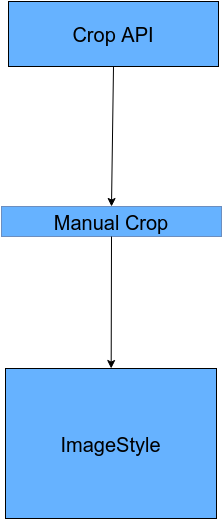

The diagram above was exported from draw.io. Its source (the exported page's mxGraphModel, read from the mxfile embedded in the PNG):
<mxGraphModel dx="1434" dy="750" grid="1" gridSize="10" guides="1" tooltips="1" connect="1" arrows="1" fold="1" page="1" pageScale="1" pageWidth="826" pageHeight="1169" background="#ffffff" math="0">
  <root>
    <mxCell id="0" />
    <mxCell id="1" parent="0" />
    <mxCell id="20" value="&lt;font style=&quot;font-size: 20px&quot;&gt;Manual Crop&lt;/font&gt;" style="whiteSpace=wrap;html=1;plain-blue;gradientColor=none;fillColor=#66B2FF;" vertex="1" parent="1">
      <mxGeometry x="303" y="415" width="220" height="30" as="geometry" />
    </mxCell>
    <mxCell id="21" value="" style="endArrow=classic;html=1;exitX=0.5;exitY=1;" edge="1" source="20" target="22" parent="1">
      <mxGeometry x="412.68115942028976" y="445" width="50" height="50" as="geometry">
        <mxPoint x="400" y="495" as="sourcePoint" />
        <mxPoint x="413" y="575" as="targetPoint" />
      </mxGeometry>
    </mxCell>
    <mxCell id="22" value="&lt;font style=&quot;font-size: 20px&quot;&gt;ImageStyle&lt;/font&gt;" style="whiteSpace=wrap;html=1;fillColor=#66B2FF;gradientColor=none;" vertex="1" parent="1">
      <mxGeometry x="307" y="577" width="211" height="150" as="geometry" />
    </mxCell>
    <mxCell id="23" value="&lt;font style=&quot;font-size: 20px&quot;&gt;Crop API&lt;/font&gt;" style="whiteSpace=wrap;html=1;fillColor=#66B2FF;gradientColor=none;" vertex="1" parent="1">
      <mxGeometry x="310" y="210" width="210" height="65" as="geometry" />
    </mxCell>
    <mxCell id="24" value="" style="endArrow=classic;html=1;entryX=0.5;entryY=0;exitX=0.5;exitY=1;" edge="1" source="23" target="20" parent="1">
      <mxGeometry x="413" y="275" width="50" height="50" as="geometry">
        <mxPoint x="-150" y="35" as="sourcePoint" />
        <mxPoint x="-100" y="-15" as="targetPoint" />
      </mxGeometry>
    </mxCell>
  </root>
</mxGraphModel>